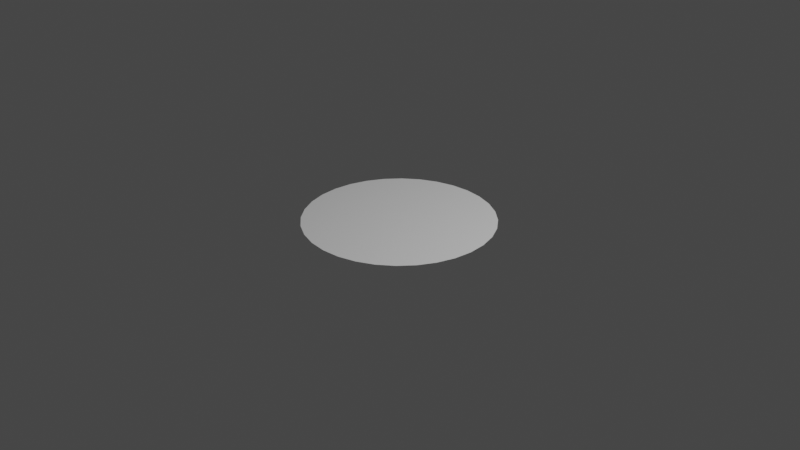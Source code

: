 # Source: gggg.blend  (saved by Blender 2.83.19; exported with 4.5.12 LTS)
import bpy
from mathutils import Matrix  # noqa: F401  (used for matrix-valued properties, if any)

bpy.ops.wm.read_factory_settings(use_empty=True)
scene = bpy.context.scene
scene.name = 'Scene'

# ---- collections
col_collection = bpy.data.collections.new('Collection'); scene.collection.children.link(col_collection)

# ---- world
world_world = bpy.data.worlds.new('World'); scene.world = world_world
world_world.use_nodes = True; world_world.node_tree.nodes.clear()
_N = world_world.node_tree.nodes; _L = world_world.node_tree.links
n0 = _N.new('ShaderNodeOutputWorld'); n0.name = 'World Output'; n0.location = (300, 300)
n1 = _N.new('ShaderNodeBackground'); n1.name = 'Background'; n1.location = (10, 300)
n1.inputs[0].default_value = (0.05088, 0.05088, 0.05088, 1.0)
_L.new(n1.outputs[0], n0.inputs[0])
n0.is_active_output = True
world_world.color = (0.05088, 0.05088, 0.05088)
world_world.use_sun_shadow = False
world_world.sun_shadow_jitter_overblur = 0.0

# ---- cameras
cam_camera = bpy.data.cameras.new('Camera')
cam_camera.clip_end = 100.0
cam_camera.ortho_scale = 7.314

# ---- lights
light_light = bpy.data.lights.new('Light', 'POINT')
light_light.transmission_factor = 0.0
light_light.energy = 1000.0
light_light.shadow_soft_size = 0.1
light_light.shadow_maximum_resolution = 0.006
light_light.use_absolute_resolution = True

# ---- meshes
me_circle = bpy.data.meshes.new('Circle')
me_circle.from_pydata([(0.0, 1.0, 0.0), (-0.1951, 0.9808, 0.0), (-0.3827, 0.9239, 0.0), (-0.5556, 0.8315, 0.0), (-0.7071, 0.7071, 0.0), (-0.8315, 0.5556, 0.0), (-0.9239, 0.3827, 0.0), (-0.9808, 0.1951, 0.0), (-1.0, 7.55e-08, 0.0), (-0.9808, -0.1951, 0.0), (-0.9239, -0.3827, 0.0), (-0.8315, -0.5556, 0.0), (-0.7071, -0.7071, 0.0), (-0.5556, -0.8315, 0.0), (-0.3827, -0.9239, 0.0), (-0.1951, -0.9808, 0.0), (3.258e-07, -1.0, 0.0), (0.1951, -0.9808, 0.0), (0.3827, -0.9239, 0.0), (0.5556, -0.8315, 0.0), (0.7071, -0.7071, 0.0), (0.8315, -0.5556, 0.0), (0.9239, -0.3827, 0.0), (0.9808, -0.1951, 0.0), (1.0, 9.656e-07, 0.0), (0.9808, 0.1951, 0.0), (0.9239, 0.3827, 0.0), (0.8315, 0.5556, 0.0), (0.7071, 0.7071, 0.0), (0.5556, 0.8315, 0.0), (0.3827, 0.9239, 0.0), (0.1951, 0.9808, 0.0), (1.629e-07, 0.0, 0.0)], [], [(0, 1, 32), (1, 2, 32), (2, 3, 32), (3, 4, 32), (4, 5, 32), (5, 6, 32), (6, 7, 32), (7, 8, 32), (8, 9, 32), (9, 10, 32), (10, 11, 32), (11, 12, 32), (12, 13, 32), (13, 14, 32), (14, 15, 32), (16, 32, 15), (16, 17, 32), (17, 18, 32), (18, 19, 32), (19, 20, 32), (20, 21, 32), (21, 22, 32), (22, 23, 32), (23, 24, 32), (24, 25, 32), (25, 26, 32), (26, 27, 32), (27, 28, 32), (28, 29, 32), (29, 30, 32), (30, 31, 32), (31, 0, 32)])
_uv = me_circle.uv_layers.new(name='UVMap')
_uv.uv.foreach_set('vector', [0.7368, 0.9431, 0.8187, 0.8884, 0.5, 0.5, 0.8187, 0.8884, 0.8884, 0.8187, 0.5, 0.5, 0.8884, 0.8187, 0.9431, 0.7368, 0.5, 0.5, 0.9431, 0.7368, 0.9808, 0.6458, 0.5, 0.5, 0.9808, 0.6458, 1.0, 0.5492, 0.5, 0.5, 1.0, 0.5492, 1.0, 0.4508, 0.5, 0.5, 1.0, 0.4508, 0.9808, 0.3542, 0.5, 0.5, 0.9808, 0.3542, 0.9431, 0.2632, 0.5, 0.5, 0.9431, 0.2632, 0.8884, 0.1813, 0.5, 0.5, 0.8884, 0.1813, 0.8187, 0.1116, 0.5, 0.5, 0.8187, 0.1116, 0.7368, 0.05691, 0.5, 0.5, 0.7368, 0.05691, 0.6458, 0.01921, 0.5, 0.5, 0.6458, 0.01921, 0.5492, 2.995e-08, 0.5, 0.5, 0.5492, 2.995e-08, 0.4508, 0.0, 0.5, 0.5, 0.4508, 0.0, 0.3542, 0.01921, 0.5, 0.5, 0.2632, 0.05691, 0.5, 0.5, 0.3542, 0.01921, 0.2632, 0.05691, 0.1813, 0.1116, 0.5, 0.5, 0.1813, 0.1116, 0.1116, 0.1813, 0.5, 0.5, 0.1116, 0.1813, 0.05691, 0.2632, 0.5, 0.5, 0.05691, 0.2632, 0.01921, 0.3542, 0.5, 0.5, 0.01921, 0.3542, 0.0, 0.4508, 0.5, 0.5, 0.0, 0.4508, 5.989e-08, 0.5492, 0.5, 0.5, 5.989e-08, 0.5492, 0.01921, 0.6458, 0.5, 0.5, 0.01921, 0.6458, 0.05691, 0.7368, 0.5, 0.5, 0.05691, 0.7368, 0.1116, 0.8187, 0.5, 0.5, 0.1116, 0.8187, 0.1813, 0.8884, 0.5, 0.5, 0.1813, 0.8884, 0.2632, 0.9431, 0.5, 0.5, 0.2632, 0.9431, 0.3542, 0.9808, 0.5, 0.5, 0.3542, 0.9808, 0.4508, 1.0, 0.5, 0.5, 0.4508, 1.0, 0.5492, 1.0, 0.5, 0.5, 0.5492, 1.0, 0.6458, 0.9808, 0.5, 0.5, 0.6458, 0.9808, 0.7368, 0.9431, 0.5, 0.5])
me_circle.use_remesh_fix_poles = True
me_circle.use_remesh_preserve_attributes = False
me_circle.use_mirror_vertex_groups = False
me_circle.update()

# ---- objects
ob_light = bpy.data.objects.new('Light', light_light)
ob_camera = bpy.data.objects.new('Camera', cam_camera)
ob_focuser = bpy.data.objects.new('focuser', me_circle)

# ---- transforms, parenting, visibility, modifiers, constraints
ob_light.location = (4.076, 1.005, 5.904)
ob_light.rotation_euler = (0.6503, 0.05522, 1.866)
ob_light.lock_rotations_4d = False
ob_light.empty_display_type = 'ARROWS'
ob_light.color = (0.0, 0.0, 0.0, 0.0)
ob_light.lineart.crease_threshold = 0.0
ob_camera.location = (7.359, -6.926, 4.958)
ob_camera.rotation_euler = (1.109, 0.0, 0.8149)
ob_camera.lock_rotations_4d = False
ob_camera.empty_display_type = 'ARROWS'
ob_camera.color = (0.0, 0.0, 0.0, 0.0)
ob_camera.display_type = 'WIRE'
ob_camera.lineart.crease_threshold = 0.0
ob_focuser.location = (0.0, 0.0, 0.0)
ob_focuser.lineart.crease_threshold = 0.0

# ---- collection membership
col_collection.objects.link(ob_light)
col_collection.objects.link(ob_camera)
col_collection.objects.link(ob_focuser)

# ---- scene / render settings (as saved in the file)
scene.camera = ob_camera
scene.frame_start = 1; scene.frame_end = 250; scene.frame_set(1)
scene.render.engine = 'BLENDER_EEVEE_NEXT'
scene.cycles.use_denoising = False
scene.cycles.samples = 128
scene.cycles.sampling_pattern = 'TABULATED_SOBOL'
scene.cycles.use_adaptive_sampling = False
scene.cycles.use_light_tree = False
scene.view_settings.view_transform = 'Filmic'
bpy.context.view_layer.update()
